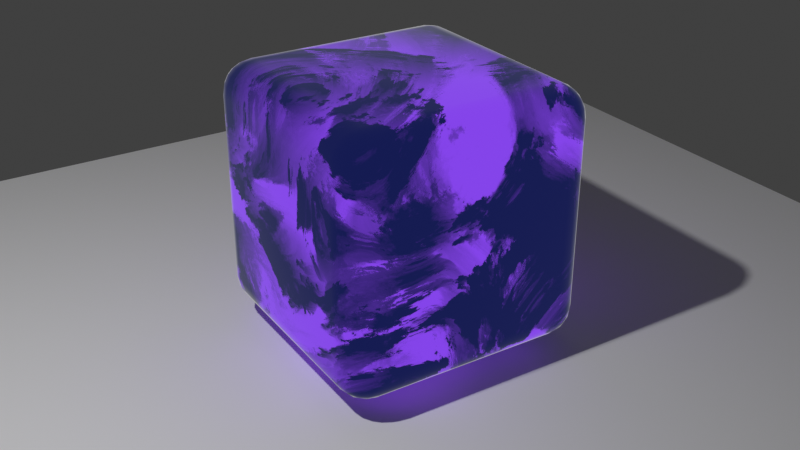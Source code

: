 # Source: Galaxy2.blend  (saved by Blender 4.4.30; exported with 4.5.12 LTS)
import bpy
from mathutils import Matrix  # noqa: F401  (used for matrix-valued properties, if any)

bpy.ops.wm.read_factory_settings(use_empty=True)
scene = bpy.context.scene
scene.name = 'Scene'

# ---- collections
col_collection = bpy.data.collections.new('Collection'); scene.collection.children.link(col_collection)

# ---- materials (node trees are filled in below, after node groups)
mat_galaxy = bpy.data.materials.new('Galaxy')
mat_galaxy.alpha_threshold = 0.0
mat_galaxy.roughness = 0.5
mat_galaxy.line_color = (0.0, 0.0, 0.0, 1.0)

# ---- node groups
ng_sdf = bpy.data.node_groups.new('SDF', 'ShaderNodeTree')
_s = ng_sdf.interface.new_socket(name='Distance', in_out='OUTPUT', socket_type='NodeSocketFloat')
_s = ng_sdf.interface.new_socket(name='Value', in_out='OUTPUT', socket_type='NodeSocketFloat')
_s = ng_sdf.interface.new_socket(name='Vector', in_out='INPUT', socket_type='NodeSocketVector')
_s.min_value = -1e+04
_s.max_value = 1e+04
_N = ng_sdf.nodes; _L = ng_sdf.links
n0 = _N.new('NodeGroupOutput'); n0.name = 'Group Output'; n0.location = (920, -180)
n0.inputs[1].default_value = 0.0
n1 = _N.new('NodeGroupInput'); n1.name = 'Group Input'; n1.location = (-200, 0)
n2 = _N.new('ShaderNodeTexNoise'); n2.name = 'Noise Texture'; n2.location = (107, 6)
n2.inputs[2].default_value = 0.75
n2.inputs[3].default_value = 6.0
n2.inputs[4].default_value = 0.5867
n2.inputs[5].default_value = 3.0
n2.inputs[8].default_value = 2.4
n3 = _N.new('ShaderNodeMath'); n3.name = 'Math'; n3.location = (360, -260)
n3.operation = 'SUBTRACT'
n3.use_clamp = True
n3.inputs[1].default_value = 0.45
n4 = _N.new('ShaderNodeMath'); n4.name = 'Math.001'; n4.location = (680, -340)
n4.operation = 'MULTIPLY'
n4.inputs[1].default_value = 1.47
_L.new(n1.outputs[0], n2.inputs[0])
_L.new(n2.outputs[0], n3.inputs[0])
_L.new(n3.outputs[0], n4.inputs[0])
_L.new(n4.outputs[0], n0.inputs[0])
n0.is_active_output = True
ng_steps = bpy.data.node_groups.new('Steps', 'ShaderNodeTree')
_s = ng_steps.interface.new_socket(name='ro', in_out='OUTPUT', socket_type='NodeSocketVector')
_s = ng_steps.interface.new_socket(name='rd', in_out='OUTPUT', socket_type='NodeSocketVector')
_s = ng_steps.interface.new_socket(name='Vector', in_out='INPUT', socket_type='NodeSocketVector')
_s.min_value = -1e+04
_s.max_value = 1e+04
_s = ng_steps.interface.new_socket(name='Vector', in_out='INPUT', socket_type='NodeSocketVector')
_s.min_value = -1e+04
_s.max_value = 1e+04
_N = ng_steps.nodes; _L = ng_steps.links
n0 = _N.new('NodeGroupOutput'); n0.name = 'Group Output'; n0.location = (393, 0)
n1 = _N.new('NodeGroupInput'); n1.name = 'Group Input'; n1.location = (-480, 0)
n2 = _N.new('ShaderNodeGroup'); n2.name = 'Group'; n2.location = (-220, 140)
n2.node_tree = ng_sdf
n3 = _N.new('ShaderNodeVectorMath'); n3.name = 'Vector Math'; n3.location = (40, -120)
n3.operation = 'SCALE'
n4 = _N.new('ShaderNodeVectorMath'); n4.name = 'Vector Math.001'; n4.location = (200, 140)
n4.operation = 'SUBTRACT'
_L.new(n1.outputs[0], n2.inputs[0])
_L.new(n1.outputs[0], n4.inputs[0])
_L.new(n1.outputs[1], n0.inputs[1])
_L.new(n1.outputs[1], n3.inputs[0])
_L.new(n2.outputs[0], n3.inputs[3])
_L.new(n3.outputs[0], n4.inputs[1])
_L.new(n4.outputs[0], n0.inputs[0])
n0.is_active_output = True

# ---- material node trees
mat_galaxy.use_nodes = True; mat_galaxy.node_tree.nodes.clear()
_N = mat_galaxy.node_tree.nodes; _L = mat_galaxy.node_tree.links
n0 = _N.new('ShaderNodeOutputMaterial'); n0.name = 'Material Output'; n0.location = (1180, 500)
n1 = _N.new('ShaderNodeNewGeometry'); n1.name = 'Geometry'; n1.location = (-266, 309)
n2 = _N.new('ShaderNodeGroup'); n2.name = 'Steps'; n2.location = (200, 360)
n2.hide = True
n2.node_tree = ng_steps
n3 = _N.new('ShaderNodeGroup'); n3.name = 'Steps.001'; n3.location = (195, 322)
n3.hide = True
n3.node_tree = ng_steps
n4 = _N.new('ShaderNodeGroup'); n4.name = 'Steps.002'; n4.location = (200, 280)
n4.hide = True
n4.node_tree = ng_steps
n5 = _N.new('ShaderNodeGroup'); n5.name = 'Steps.003'; n5.location = (200, 240)
n5.hide = True
n5.node_tree = ng_steps
n6 = _N.new('ShaderNodeGroup'); n6.name = 'Steps.004'; n6.location = (200, 200)
n6.hide = True
n6.node_tree = ng_steps
n7 = _N.new('ShaderNodeGroup'); n7.name = 'Steps.005'; n7.location = (200, 160)
n7.hide = True
n7.node_tree = ng_steps
n8 = _N.new('ShaderNodeGroup'); n8.name = 'Steps.006'; n8.location = (200, 120)
n8.hide = True
n8.node_tree = ng_steps
n9 = _N.new('ShaderNodeGroup'); n9.name = 'Steps.007'; n9.location = (200, 80)
n9.hide = True
n9.node_tree = ng_steps
n10 = _N.new('ShaderNodeVectorMath'); n10.name = 'Vector Math'; n10.location = (420, 440)
n10.operation = 'DISTANCE'
n11 = _N.new('ShaderNodeValToRGB'); n11.name = 'Color Ramp'; n11.location = (640, 480)
while len(n11.color_ramp.elements) > 1: n11.color_ramp.elements.remove(n11.color_ramp.elements[-1])
n11.color_ramp.elements[0].position = 0.0; n11.color_ramp.elements[0].color = (0.006049, 0.009721, 0.08228, 1.0)
_e = n11.color_ramp.elements.new(0.9964); _e.color = (0.2307, 0.05613, 0.8228, 1.0)
n12 = _N.new('ShaderNodeLayerWeight'); n12.name = 'Layer Weight'; n12.location = (760, 640)
n12.inputs[0].default_value = 0.1
n13 = _N.new('ShaderNodeMix'); n13.name = 'Mix'; n13.location = (980, 560)
n13.data_type = 'RGBA'
_L.new(n1.outputs[0], n2.inputs[0])
_L.new(n1.outputs[4], n2.inputs[1])
_L.new(n2.outputs[0], n3.inputs[0])
_L.new(n2.outputs[1], n3.inputs[1])
_L.new(n3.outputs[0], n4.inputs[0])
_L.new(n3.outputs[1], n4.inputs[1])
_L.new(n4.outputs[0], n5.inputs[0])
_L.new(n4.outputs[1], n5.inputs[1])
_L.new(n6.outputs[0], n7.inputs[0])
_L.new(n6.outputs[1], n7.inputs[1])
_L.new(n7.outputs[0], n8.inputs[0])
_L.new(n7.outputs[1], n8.inputs[1])
_L.new(n8.outputs[0], n9.inputs[0])
_L.new(n8.outputs[1], n9.inputs[1])
_L.new(n5.outputs[0], n6.inputs[0])
_L.new(n5.outputs[1], n6.inputs[1])
_L.new(n9.outputs[0], n10.inputs[0])
_L.new(n1.outputs[0], n10.inputs[1])
_L.new(n10.outputs[1], n11.inputs[0])
_L.new(n13.outputs[2], n0.inputs[0])
_L.new(n12.outputs[0], n13.inputs[0])
_L.new(n11.outputs[0], n13.inputs[6])
n0.is_active_output = True

# ---- world
world_world = bpy.data.worlds.new('World'); scene.world = world_world
world_world.use_nodes = True; world_world.node_tree.nodes.clear()
_N = world_world.node_tree.nodes; _L = world_world.node_tree.links
n0 = _N.new('ShaderNodeOutputWorld'); n0.name = 'World Output'; n0.location = (300, 300)
n1 = _N.new('ShaderNodeBackground'); n1.name = 'Background'; n1.location = (10, 300)
n1.inputs[0].default_value = (0.05088, 0.05088, 0.05088, 1.0)
_L.new(n1.outputs[0], n0.inputs[0])
n0.is_active_output = True
world_world.color = (0.05088, 0.05088, 0.05088)
world_world.sun_shadow_jitter_overblur = 0.0

# ---- cameras
cam_camera = bpy.data.cameras.new('Camera')
cam_camera.clip_end = 100.0
cam_camera.ortho_scale = 7.314

# ---- lights
light_light = bpy.data.lights.new('Light', 'POINT')
light_light.energy = 1000.0
light_light.shadow_soft_size = 0.1

# ---- meshes
me_cube = bpy.data.meshes.new('Cube')
me_cube.from_pydata([(1.0, 1.0, 1.0), (1.0, 1.0, -1.0), (1.0, -1.0, 1.0), (1.0, -1.0, -1.0), (-1.0, 1.0, 1.0), (-1.0, 1.0, -1.0), (-1.0, -1.0, 1.0), (-1.0, -1.0, -1.0)], [], [(0, 4, 6, 2), (3, 2, 6, 7), (7, 6, 4, 5), (5, 1, 3, 7), (1, 0, 2, 3), (5, 4, 0, 1)])
me_cube.polygons.foreach_set('use_smooth', [True] * 6)
_uv = me_cube.uv_layers.new(name='UVMap')
_uv.uv.foreach_set('vector', [0.625, 0.5, 0.875, 0.5, 0.875, 0.75, 0.625, 0.75, 0.375, 0.75, 0.625, 0.75, 0.625, 1.0, 0.375, 1.0, 0.375, 0.0, 0.625, 0.0, 0.625, 0.25, 0.375, 0.25, 0.125, 0.5, 0.375, 0.5, 0.375, 0.75, 0.125, 0.75, 0.375, 0.5, 0.625, 0.5, 0.625, 0.75, 0.375, 0.75, 0.375, 0.25, 0.625, 0.25, 0.625, 0.5, 0.375, 0.5])
me_cube.materials.append(mat_galaxy)
me_cube.use_mirror_vertex_groups = False
me_cube.update()
me_plane = bpy.data.meshes.new('Plane')
me_plane.from_pydata([(-1.0, -1.0, 0.0), (1.0, -1.0, 0.0), (-1.0, 1.0, 0.0), (1.0, 1.0, 0.0)], [], [(0, 1, 3, 2)])
_uv = me_plane.uv_layers.new(name='UVMap')
_uv.uv.foreach_set('vector', [0.0, 0.0, 1.0, 0.0, 1.0, 1.0, 0.0, 1.0])
me_plane.update()

# ---- objects
ob_cube = bpy.data.objects.new('Cube', me_cube)
ob_light = bpy.data.objects.new('Light', light_light)
ob_camera = bpy.data.objects.new('Camera', cam_camera)
ob_plane = bpy.data.objects.new('Plane', me_plane)

# ---- transforms, parenting, visibility, modifiers, constraints
ob_cube.location = (0.0, 0.0, 0.2206)
ob_cube.lock_rotations_4d = False
ob_cube.empty_display_type = 'ARROWS'
ob_cube.lineart.crease_threshold = 0.0
_m = ob_cube.modifiers.new('Bevel', 'BEVEL')
_m.width = 0.25
_m.width_pct = 0.25
_m.segments = 5
ob_light.location = (4.076, 1.005, 5.904)
ob_light.rotation_euler = (0.6503, 0.05522, 1.866)
ob_light.lock_rotations_4d = False
ob_light.empty_display_type = 'ARROWS'
ob_light.color = (0.0, 0.0, 0.0, 0.0)
ob_light.lineart.crease_threshold = 0.0
ob_camera.location = (3.942, 6.27, 3.819)
ob_camera.rotation_euler = (1.095, -1.001e-06, 2.58)
ob_camera.scale = (1.0, 1.0, 1.0)
ob_camera.lock_rotations_4d = False
ob_camera.empty_display_type = 'ARROWS'
ob_camera.color = (0.0, 0.0, 0.0, 0.0)
ob_camera.display_type = 'WIRE'
ob_camera.lineart.crease_threshold = 0.0
ob_plane.location = (0.0, 0.0, -0.9308)
ob_plane.scale = (4.5, 4.5, 4.5)

# ---- collection membership
col_collection.objects.link(ob_cube)
col_collection.objects.link(ob_light)
col_collection.objects.link(ob_camera)
col_collection.objects.link(ob_plane)

# ---- scene / render settings (as saved in the file)
scene.camera = ob_camera
scene.frame_start = 1; scene.frame_end = 250; scene.frame_set(0)
scene.render.engine = 'BLENDER_EEVEE_NEXT'
scene.view_settings.view_transform = 'Standard'
bpy.context.view_layer.update()
